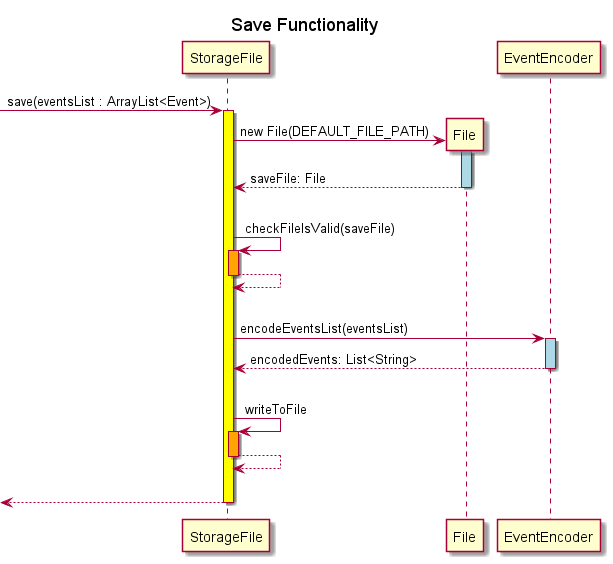

The diagram above was rendered by PlantUML. Its source (embedded in the PNG):
@startuml
title Save Functionality

-> StorageFile: save(eventsList : ArrayList<Event>)
activate StorageFile #yellow

create File
StorageFile -> File:new File(DEFAULT_FILE_PATH)
activate File #lightblue
return saveFile: File
|||
StorageFile -> StorageFile: checkFileIsValid(saveFile)
activate StorageFile #orange
return
|||
StorageFile -> EventEncoder: encodeEventsList(eventsList)
activate EventEncoder #lightblue
return encodedEvents: List<String>
|||
StorageFile -> StorageFile: writeToFile
activate StorageFile #orange
return
|||
return

@enduml